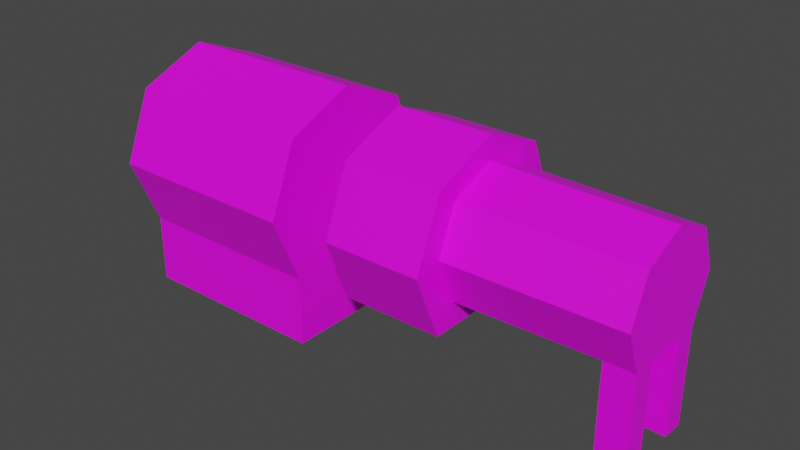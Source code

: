 # Source: Generator_Mesh.blend  (saved by Blender 2.81.16; exported with 4.5.12 LTS)
import bpy
from mathutils import Matrix  # noqa: F401  (used for matrix-valued properties, if any)

bpy.ops.wm.read_factory_settings(use_empty=True)
scene = bpy.context.scene
scene.name = 'Scene'

# ---- collections
col_collection = bpy.data.collections.new('Collection'); scene.collection.children.link(col_collection)

# ---- images (referenced by path relative to the original .blend; pixels are not part of the script)
import os
ASSET_DIR = os.environ.get("B2B_ASSET_DIR", "")  # directory of the original .blend (textures are referenced by path, not embedded)
HERE = os.path.dirname(os.path.abspath(__file__))  # packed textures are extracted next to this script under _unpacked/

def load_image(name, relpath, width, height, colorspace="sRGB"):
    """Load a texture the original file referenced (path relative to the .blend, or extracted next to this script)."""
    p = next((c for c in (os.path.join(HERE, relpath), os.path.join(ASSET_DIR, relpath)) if relpath and os.path.exists(c)), "")
    if p:
        img = bpy.data.images.load(p, check_existing=True)
        img.name = name
    else:  # same state as the original file: an image datablock whose file is absent (Cycles renders it pink)
        img = bpy.data.images.new(name, width, height)
        img.source = "FILE"
        img.filepath = "//" + (relpath or name)
    img.colorspace_settings.name = colorspace
    return img
img_generator_tex = load_image('Generator_Tex', '', 256, 256, 'sRGB')

# ---- materials (node trees are filled in below, after node groups)
mat_material_001 = bpy.data.materials.new('Material.001')
mat_material_001.use_transparent_shadow = False

# ---- material node trees
mat_material_001.use_nodes = True; mat_material_001.node_tree.nodes.clear()
_N = mat_material_001.node_tree.nodes; _L = mat_material_001.node_tree.links
n0 = _N.new('ShaderNodeOutputMaterial'); n0.name = 'Material Output'; n0.location = (300, 300)
n1 = _N.new('ShaderNodeBsdfPrincipled'); n1.name = 'Principled BSDF'; n1.location = (10, 300)
n1.distribution = 'GGX'
n1.subsurface_method = 'BURLEY'
n1.inputs[3].default_value = 1.45
n1.inputs[27].default_value = (0.0, 0.0, 0.0, 1.0)
n1.inputs[28].default_value = 1.0
n2 = _N.new('ShaderNodeTexImage'); n2.name = 'Image Texture'; n2.location = (-280, 280)
n2.image = img_generator_tex
n2.interpolation = 'Closest'
_L.new(n1.outputs[0], n0.inputs[0])
_L.new(n2.outputs[0], n1.inputs[0])
n0.is_active_output = True

# ---- world
world_world = bpy.data.worlds.new('World'); scene.world = world_world
world_world.use_nodes = True; world_world.node_tree.nodes.clear()
_N = world_world.node_tree.nodes; _L = world_world.node_tree.links
n0 = _N.new('ShaderNodeOutputWorld'); n0.name = 'World Output'; n0.location = (300, 300)
n1 = _N.new('ShaderNodeBackground'); n1.name = 'Background'; n1.location = (10, 300)
n1.inputs[0].default_value = (0.05088, 0.05088, 0.05088, 1.0)
_L.new(n1.outputs[0], n0.inputs[0])
n0.is_active_output = True
world_world.color = (0.05088, 0.05088, 0.05088)
world_world.use_sun_shadow = False
world_world.sun_shadow_jitter_overblur = 0.0

# ---- meshes
me_cylinder = bpy.data.meshes.new('Cylinder')
me_cylinder.from_pydata([(2.794e-08, 0.5, 0.7), (1.0, 0.5, 0.7), (2.794e-08, 0.3536, 0.3464), (1.0, 0.3536, 0.3464), (1.77e-07, -0.3536, 0.3464), (1.0, -0.3536, 0.3464), (1.77e-07, -0.5, 0.7), (1.0, -0.5, 0.7), (1.77e-07, -0.3536, 1.054), (1.0, -0.3536, 1.054), (1.322e-07, -1.284e-07, 1.2), (1.0, 5.962e-09, 1.2), (7.264e-08, 0.3536, 1.054), (1.0, 0.3536, 1.054), (7.264e-08, 0.2, 0.7), (7.264e-08, 0.1414, 0.5586), (1.322e-07, -0.1414, 0.5586), (1.322e-07, -0.2, 0.7), (1.322e-07, -0.1414, 0.8414), (1.173e-07, -9.606e-08, 0.9), (8.754e-08, 0.1414, 0.8414), (-0.05, 0.2, 0.7), (-0.05, 0.1414, 0.5586), (-0.05, -0.1414, 0.5586), (-0.05, -0.2, 0.7), (-0.05, -0.1414, 0.8414), (-0.05, -1.051e-07, 0.9), (-0.05, 0.1414, 0.8414), (-0.05, 0.16, 0.7), (-0.05, 0.1131, 0.5869), (-0.05, -0.1131, 0.5869), (-0.05, -0.16, 0.7), (-0.05, -0.1131, 0.8131), (-0.05, -9.97e-08, 0.86), (-0.05, 0.1131, 0.8131), (7.264e-08, 0.16, 0.7), (7.264e-08, 0.1131, 0.5869), (1.173e-07, -0.1131, 0.5869), (1.173e-07, -0.16, 0.7), (1.173e-07, -0.1131, 0.8131), (1.173e-07, -9.166e-08, 0.86), (8.754e-08, 0.1131, 0.8131), (1.0, 0.3536, -0.003553), (1.304e-08, 0.3536, -0.003553), (1.621e-07, -0.3536, -0.003553), (1.0, -0.3536, -0.003553), (7.264e-08, 0.07071, 0.5293), (-0.05, 0.07071, 0.5293), (-0.05, 0.05657, 0.5634), (7.264e-08, 0.05657, 0.5634), (1.024e-07, -0.07071, 0.5293), (-0.05, -0.07071, 0.5293), (-0.05, -0.05657, 0.5634), (1.024e-07, -0.05657, 0.5634), (1.3, 0.3396, 0.357), (1.3, 0.4803, 0.6966), (1.3, -0.4803, 0.6966), (1.3, -0.3396, 0.357), (1.3, -0.3396, 1.036), (1.3, -1.969e-08, 1.177), (1.3, 0.3396, 1.036), (1.8, 0.3396, 0.357), (1.8, 0.4803, 0.6966), (1.8, -0.4803, 0.6966), (1.8, -0.3396, 0.357), (1.8, -0.3396, 1.036), (1.8, 1.599e-08, 1.177), (1.8, 0.3396, 1.036), (1.8, 0.2378, 0.4843), (1.8, 0.3362, 0.722), (1.8, -0.3362, 0.722), (1.8, -0.2378, 0.4843), (1.8, -0.2378, 0.9598), (1.8, 4.517e-08, 1.058), (1.8, 0.2378, 0.9598), (2.674, 0.2276, 0.492), (2.674, 0.3219, 0.7196), (2.674, 0.1138, 0.4948), (2.674, -0.1138, 0.4948), (2.674, -0.3219, 0.7196), (2.674, -0.2276, 0.492), (2.674, -0.2276, 0.9472), (2.674, -1.424e-07, 1.042), (2.674, 0.2276, 0.9472), (2.522, -0.1138, 0.4948), (2.522, -0.2276, 0.492), (2.522, 0.2276, 0.492), (2.522, 0.1138, 0.4948), (2.674, 0.1138, -0.005175), (2.674, 0.2276, -0.008031), (2.674, -0.2276, -0.008031), (2.674, -0.1138, -0.005175), (2.522, -0.1138, -0.005175), (2.522, -0.2276, -0.008031), (2.522, 0.2276, -0.008031), (2.522, 0.1138, -0.005175), (1.3, 0.045, 0.6698), (1.3, -0.03182, 0.638), (1.3, 7.12e-08, 0.7148), (1.3, 0.03182, 0.7016), (1.3, 0.03182, 0.638), (1.3, -0.045, 0.6698), (1.3, -0.03182, 0.7016), (1.0, 0.03182, 0.638), (1.0, -0.03182, 0.638), (1.0, -0.03182, 0.7016), (1.0, 0.03182, 0.7016), (1.0, 0.045, 0.6698), (1.0, -0.045, 0.6698), (1.0, 5.536e-08, 0.7148)], [], [(0, 1, 3, 2), (5, 4, 44, 45), (4, 5, 7, 6), (6, 7, 9, 8), (8, 9, 11, 10), (100, 96, 55, 54), (10, 11, 13, 12), (12, 13, 1, 0), (6, 8, 18, 17), (14, 15, 22, 21), (12, 0, 14, 20), (0, 2, 15, 14), (8, 10, 19, 18), (4, 6, 17, 16), (10, 12, 20, 19), (46, 50, 51, 47), (26, 27, 34, 33), (20, 14, 21, 27), (18, 19, 26, 25), (16, 17, 24, 23), (47, 51, 52, 48), (19, 20, 27, 26), (17, 18, 25, 24), (50, 16, 23, 51), (43, 42, 45, 44), (24, 25, 32, 31), (51, 23, 30, 52), (21, 22, 29, 28), (27, 21, 28, 34), (25, 26, 33, 32), (23, 24, 31, 30), (48, 52, 53, 49), (35, 36, 49, 53, 37, 38, 39, 40, 41), (33, 34, 41, 40), (31, 32, 39, 38), (52, 30, 37, 53), (28, 29, 36, 35), (34, 28, 35, 41), (32, 33, 40, 39), (30, 31, 38, 37), (2, 3, 42, 43), (3, 103, 104, 5), (22, 47, 48, 29), (29, 48, 49, 36), (15, 46, 47, 22), (2, 43, 44, 4), (54, 61, 64, 57), (100, 54, 57, 97), (7, 108, 105, 9), (13, 11, 109, 106), (58, 102, 101, 56), (56, 57, 64, 63), (56, 101, 97, 57), (61, 62, 69, 68), (54, 55, 62, 61), (55, 60, 67, 62), (58, 56, 63, 65), (61, 68, 71, 64), (59, 58, 65, 66), (60, 59, 66, 67), (84, 85, 71, 68, 86, 87), (62, 67, 74, 69), (65, 63, 70, 72), (66, 65, 72, 73), (67, 66, 73, 74), (63, 64, 71, 70), (72, 81, 82, 73), (73, 82, 83, 74), (71, 85, 80, 79, 70), (74, 83, 76, 69), (70, 79, 81, 72), (69, 76, 75, 86, 68), (87, 77, 78, 84), (75, 76, 83, 82, 81, 79, 80, 78, 77), (78, 80, 90, 91), (80, 85, 93, 90), (93, 92, 91, 90), (95, 94, 89, 88), (77, 87, 95, 88), (85, 84, 92, 93), (86, 75, 89, 94), (75, 77, 88, 89), (87, 86, 94, 95), (84, 78, 91, 92), (59, 98, 102, 58), (60, 99, 98, 59), (96, 99, 60, 55), (5, 104, 108, 7), (1, 13, 106, 107), (9, 105, 109, 11), (1, 107, 103, 3), (99, 96, 107, 106), (98, 99, 106, 109), (102, 98, 109, 105), (101, 102, 105, 108), (97, 101, 108, 104), (100, 97, 104, 103), (107, 96, 100, 103), (5, 45, 42, 3), (4, 16, 50, 46, 15, 2)])
_uv = me_cylinder.uv_layers.new(name='UVMap')
_uv.uv.foreach_set('vector', [-1.309e-05, 0.3538, 0.1562, 0.3538, 0.1562, 0.4136, -1.308e-05, 0.4136, 0.1562, 0.05479, -1.305e-05, 0.05479, -1.305e-05, 0.0001062, 0.1562, 0.0001062, -1.305e-05, 0.05479, 0.1562, 0.05479, 0.1562, 0.1146, -1.306e-05, 0.1146, -1.306e-05, 0.1146, 0.1562, 0.1146, 0.1562, 0.1744, -1.307e-05, 0.1744, -1.307e-05, 0.1744, 0.1562, 0.1744, 0.1562, 0.2342, -1.309e-05, 0.2342, 0.2111, 0.5126, 0.2057, 0.5126, 0.1752, 0.457, 0.235, 0.457, -1.309e-05, 0.2342, 0.1562, 0.2342, 0.1562, 0.294, -1.311e-05, 0.294, -1.311e-05, 0.294, 0.1562, 0.294, 0.1562, 0.3538, -1.309e-05, 0.3538, 0.4891, 0.1438, 0.4293, 0.1438, 0.4473, 0.1005, 0.4712, 0.1005, 0.4761, 0.1005, 0.4522, 0.1005, 0.4522, 0.09268, 0.4761, 0.09268, 0.4891, 0.1438, 0.4293, 0.1438, 0.4473, 0.1005, 0.4712, 0.1005, 0.494, 0.1438, 0.4342, 0.1438, 0.4522, 0.1005, 0.4761, 0.1005, 0.4891, 0.1438, 0.4293, 0.1438, 0.4473, 0.1005, 0.4712, 0.1005, 0.494, 0.1438, 0.4342, 0.1438, 0.4522, 0.1005, 0.4761, 0.1005, 0.4891, 0.1438, 0.4293, 0.1438, 0.4473, 0.1005, 0.4712, 0.1005, 0.4113, 0.1054, 0.3892, 0.1054, 0.3892, 0.0976, 0.4113, 0.0976, 0.4712, 0.09268, 0.4473, 0.09268, 0.4497, 0.0869, 0.4688, 0.0869, 0.4712, 0.1005, 0.4473, 0.1005, 0.4473, 0.09268, 0.4712, 0.09268, 0.4712, 0.1005, 0.4473, 0.1005, 0.4473, 0.09268, 0.4712, 0.09268, 0.4761, 0.1005, 0.4522, 0.1005, 0.4522, 0.09268, 0.4761, 0.09268, 0.4113, 0.0976, 0.3892, 0.0976, 0.3914, 0.09227, 0.4091, 0.09227, 0.4712, 0.1005, 0.4473, 0.1005, 0.4473, 0.09268, 0.4712, 0.09268, 0.4712, 0.1005, 0.4473, 0.1005, 0.4473, 0.09268, 0.4712, 0.09268, 0.3603, 0.2975, 0.3484, 0.2975, 0.3484, 0.2897, 0.3603, 0.2897, -1.306e-05, 0.4682, 0.1562, 0.4682, 0.1562, 0.5787, -1.305e-05, 0.5787, 0.4712, 0.09268, 0.4473, 0.09268, 0.4497, 0.0869, 0.4688, 0.0869, 0.3603, 0.2897, 0.3484, 0.2897, 0.3508, 0.2839, 0.3603, 0.2839, 0.4761, 0.09268, 0.4522, 0.09268, 0.4546, 0.0869, 0.4737, 0.0869, 0.4712, 0.09268, 0.4473, 0.09268, 0.4497, 0.0869, 0.4688, 0.0869, 0.4712, 0.09268, 0.4473, 0.09268, 0.4497, 0.0869, 0.4688, 0.0869, 0.4761, 0.09268, 0.4522, 0.09268, 0.4546, 0.0869, 0.4737, 0.0869, 0.4091, 0.09227, 0.3914, 0.09227, 0.3914, 0.08446, 0.4091, 0.08446, 0.5143, 0.2521, 0.5216, 0.2344, 0.5305, 0.2308, 0.5482, 0.2308, 0.557, 0.2344, 0.5643, 0.2521, 0.557, 0.2698, 0.5393, 0.2771, 0.5216, 0.2698, 0.4688, 0.0869, 0.4497, 0.0869, 0.4497, 0.07909, 0.4688, 0.07909, 0.4688, 0.0869, 0.4497, 0.0869, 0.4497, 0.07909, 0.4688, 0.07909, 0.3603, 0.2839, 0.3508, 0.2839, 0.3508, 0.2761, 0.3603, 0.2761, 0.4737, 0.0869, 0.4546, 0.0869, 0.4546, 0.07909, 0.4737, 0.07909, 0.4688, 0.0869, 0.4497, 0.0869, 0.4497, 0.07909, 0.4688, 0.07909, 0.4688, 0.0869, 0.4497, 0.0869, 0.4497, 0.07909, 0.4688, 0.07909, 0.4737, 0.0869, 0.4546, 0.0869, 0.4546, 0.07909, 0.4737, 0.07909, -1.308e-05, 0.4136, 0.1562, 0.4136, 0.1562, 0.4682, -1.306e-05, 0.4682, 0.8637, 0.0583, 0.8134, 0.1039, 0.8035, 0.1039, 0.7532, 0.0583, 0.4688, 0.2897, 0.4568, 0.2897, 0.4568, 0.2839, 0.4664, 0.2839, 0.4664, 0.2839, 0.4568, 0.2839, 0.4568, 0.2761, 0.4664, 0.2761, 0.4688, 0.2975, 0.4568, 0.2975, 0.4568, 0.2897, 0.4688, 0.2897, 0.2544, 0.05835, 0.2544, 0.00366, 0.3649, 0.00366, 0.3649, 0.05835, 0.2424, 0.106, 0.1643, 0.106, 0.1643, -0.0001797, 0.2424, -0.0001797, 0.3859, 0.4972, 0.3378, 0.4533, 0.4439, 0.4533, 0.3958, 0.4972, 0.235, 0.457, 0.211, 0.5126, 0.207, 0.5126, 0.1752, 0.457, 0.1752, 0.457, 0.235, 0.457, 0.2085, 0.5126, 0.2007, 0.5126, 0.235, 0.457, 0.2033, 0.5126, 0.198, 0.5126, 0.1752, 0.457, 0.2424, 0.3932, 0.2424, 0.4506, 0.1643, 0.4506, 0.1643, 0.3932, 0.235, 0.457, 0.2033, 0.5126, 0.198, 0.5126, 0.1752, 0.457, 0.2547, 0.4574, 0.3122, 0.4574, 0.3072, 0.4797, 0.267, 0.4797, 0.2424, 0.106, 0.2424, 0.1634, 0.1643, 0.1634, 0.1643, 0.106, 0.2424, 0.1634, 0.2424, 0.2208, 0.1643, 0.2208, 0.1643, 0.1634, 0.2424, 0.3357, 0.2424, 0.3932, 0.1643, 0.3932, 0.1643, 0.3357, 0.5597, 0.4534, 0.5438, 0.4733, 0.4695, 0.4733, 0.4535, 0.4534, 0.2424, 0.2783, 0.2424, 0.3357, 0.1643, 0.3357, 0.1643, 0.2783, 0.2424, 0.2208, 0.2424, 0.2783, 0.1643, 0.2783, 0.1643, 0.2208, 0.672, 0.1127, 0.6542, 0.1127, 0.6526, -0.0001161, 0.7269, -0.0001161, 0.7253, 0.1127, 0.7075, 0.1127, 0.2547, 0.4574, 0.3122, 0.4574, 0.3072, 0.4766, 0.267, 0.4766, 0.2547, 0.4574, 0.3122, 0.4574, 0.2999, 0.4766, 0.2597, 0.4766, 0.2547, 0.4574, 0.3122, 0.4574, 0.302, 0.4745, 0.2618, 0.4745, 0.2547, 0.4574, 0.3122, 0.4574, 0.3051, 0.4745, 0.2648, 0.4745, 0.2547, 0.4574, 0.3122, 0.4574, 0.2999, 0.4797, 0.2597, 0.4797, 0.1696, 0.6097, 0.1678, 0.7475, 0.129, 0.7473, 0.129, 0.6094, 0.129, 0.6094, 0.129, 0.7473, 0.09011, 0.7475, 0.08838, 0.6097, 0.2507, 0.6119, 0.2463, 0.7257, 0.2455, 0.7497, 0.2067, 0.7484, 0.2101, 0.6105, 0.08838, 0.6097, 0.09011, 0.7475, 0.05126, 0.7484, 0.0478, 0.6105, 0.2101, 0.6105, 0.2067, 0.7484, 0.1678, 0.7475, 0.1696, 0.6097, 0.0478, 0.6105, 0.05126, 0.7484, 0.01242, 0.7497, 0.0116, 0.7257, 0.007234, 0.6119, 0.7075, 0.1127, 0.7075, 0.1364, 0.672, 0.1364, 0.672, 0.1127, 0.7253, 0.136, 0.74, 0.1716, 0.7253, 0.2071, 0.6897, 0.2219, 0.6542, 0.2071, 0.6394, 0.1716, 0.6542, 0.136, 0.672, 0.1364, 0.7075, 0.1364, 0.4097, 0.4377, 0.3919, 0.4373, 0.3919, 0.3592, 0.4097, 0.3596, 0.3919, 0.4373, 0.3681, 0.4373, 0.3681, 0.3592, 0.3919, 0.3592, 0.4334, 0.3418, 0.4334, 0.3596, 0.4097, 0.3596, 0.4097, 0.3418, 0.2811, 0.3591, 0.2811, 0.3413, 0.3049, 0.3413, 0.3049, 0.3591, 0.3049, 0.4372, 0.2811, 0.4372, 0.2811, 0.3591, 0.3049, 0.3591, 0.4512, 0.4373, 0.4334, 0.4377, 0.4334, 0.3596, 0.4512, 0.3592, 0.3464, 0.4368, 0.3227, 0.4368, 0.3227, 0.3587, 0.3464, 0.3587, 0.3227, 0.4368, 0.3049, 0.4372, 0.3049, 0.3591, 0.3227, 0.3587, 0.2811, 0.4372, 0.2633, 0.4368, 0.2633, 0.3587, 0.2811, 0.3591, 0.4334, 0.4377, 0.4097, 0.4377, 0.4097, 0.3596, 0.4334, 0.3596, 0.235, 0.457, 0.2056, 0.5126, 0.2002, 0.5126, 0.1752, 0.457, 0.235, 0.457, 0.2088, 0.5126, 0.2034, 0.5126, 0.1752, 0.457, 0.2111, 0.5126, 0.2057, 0.5126, 0.1752, 0.457, 0.235, 0.457, 0.235, 0.457, 0.2127, 0.5126, 0.2074, 0.5126, 0.1752, 0.457, 0.1752, 0.457, 0.235, 0.457, 0.2031, 0.5126, 0.1992, 0.5126, 0.235, 0.457, 0.207, 0.5126, 0.2031, 0.5126, 0.1752, 0.457, 0.235, 0.457, 0.204, 0.5126, 0.1986, 0.5126, 0.1752, 0.457, 0.5785, 0.0418, 0.5785, 0.04718, 0.5316, 0.04718, 0.5316, 0.0418, 0.5785, 0.03641, 0.5785, 0.0418, 0.5316, 0.0418, 0.5316, 0.03641, 0.5785, 0.03103, 0.5785, 0.03641, 0.5316, 0.03641, 0.5316, 0.03103, 0.5785, 0.02565, 0.5785, 0.03103, 0.5316, 0.03103, 0.5316, 0.02565, 0.5785, 0.02027, 0.5785, 0.02565, 0.5316, 0.02565, 0.5316, 0.02027, 0.5785, 0.05256, 0.5785, 0.0625, 0.5316, 0.0625, 0.5316, 0.05256, 0.5316, 0.04718, 0.5785, 0.04718, 0.5785, 0.05256, 0.5316, 0.05256, 0.7532, 0.0583, 0.7532, 0.003614, 0.8637, 0.003614, 0.8637, 0.0583, 0.5027, 0.1394, 0.5358, 0.1062, 0.5469, 0.1108, 0.569, 0.1108, 0.58, 0.1062, 0.6132, 0.1394])
me_cylinder.materials.append(mat_material_001)
me_cylinder.use_remesh_fix_poles = True
me_cylinder.use_remesh_preserve_attributes = False
me_cylinder.use_mirror_vertex_groups = False
me_cylinder.update()

# ---- objects
ob_generator_mesh = bpy.data.objects.new('Generator_Mesh', me_cylinder)

# ---- transforms, parenting, visibility, modifiers, constraints
ob_generator_mesh.location = (0.15, 0.0, 0.0)
ob_generator_mesh.scale = (2.0, 2.0, 2.0)
ob_generator_mesh.lineart.crease_threshold = 0.0

# ---- collection membership
col_collection.objects.link(ob_generator_mesh)

# ---- scene / render settings (as saved in the file)
scene.frame_start = 1; scene.frame_end = 250; scene.frame_set(1)
scene.render.engine = 'BLENDER_EEVEE_NEXT'
scene.cycles.use_denoising = False
scene.cycles.samples = 128
scene.cycles.sampling_pattern = 'TABULATED_SOBOL'
scene.cycles.use_adaptive_sampling = False
scene.cycles.use_light_tree = False
scene.view_settings.view_transform = 'Filmic'
scene.unit_settings.scale_length = 20.0
bpy.context.view_layer.update()

# ---- added for rendering (the .blend has no active camera and no usable light): camera, sun
cam_auto = bpy.data.cameras.new('AutoCamera')
cam_auto.lens = 50.0
cam_auto.sensor_width = 36.0
cam_auto.clip_end = 1000.0
ob_auto_camera = bpy.data.objects.new('AutoCamera', cam_auto)
scene.collection.objects.link(ob_auto_camera)
ob_auto_camera.location = (8.59009, -6.97939, 5.8449)
ob_auto_camera.rotation_euler = (1.09748, -7.21219e-08, 0.694738)
scene.camera = ob_auto_camera
light_auto_sun = bpy.data.lights.new('AutoSun', 'SUN')
light_auto_sun.energy = 3.0
light_auto_sun.angle = 0.0523599
ob_auto_sun = bpy.data.objects.new('AutoSun', light_auto_sun)
scene.collection.objects.link(ob_auto_sun)
ob_auto_sun.rotation_euler = (0.872665, 0.174533, 0.523599)
bpy.context.view_layer.update()
